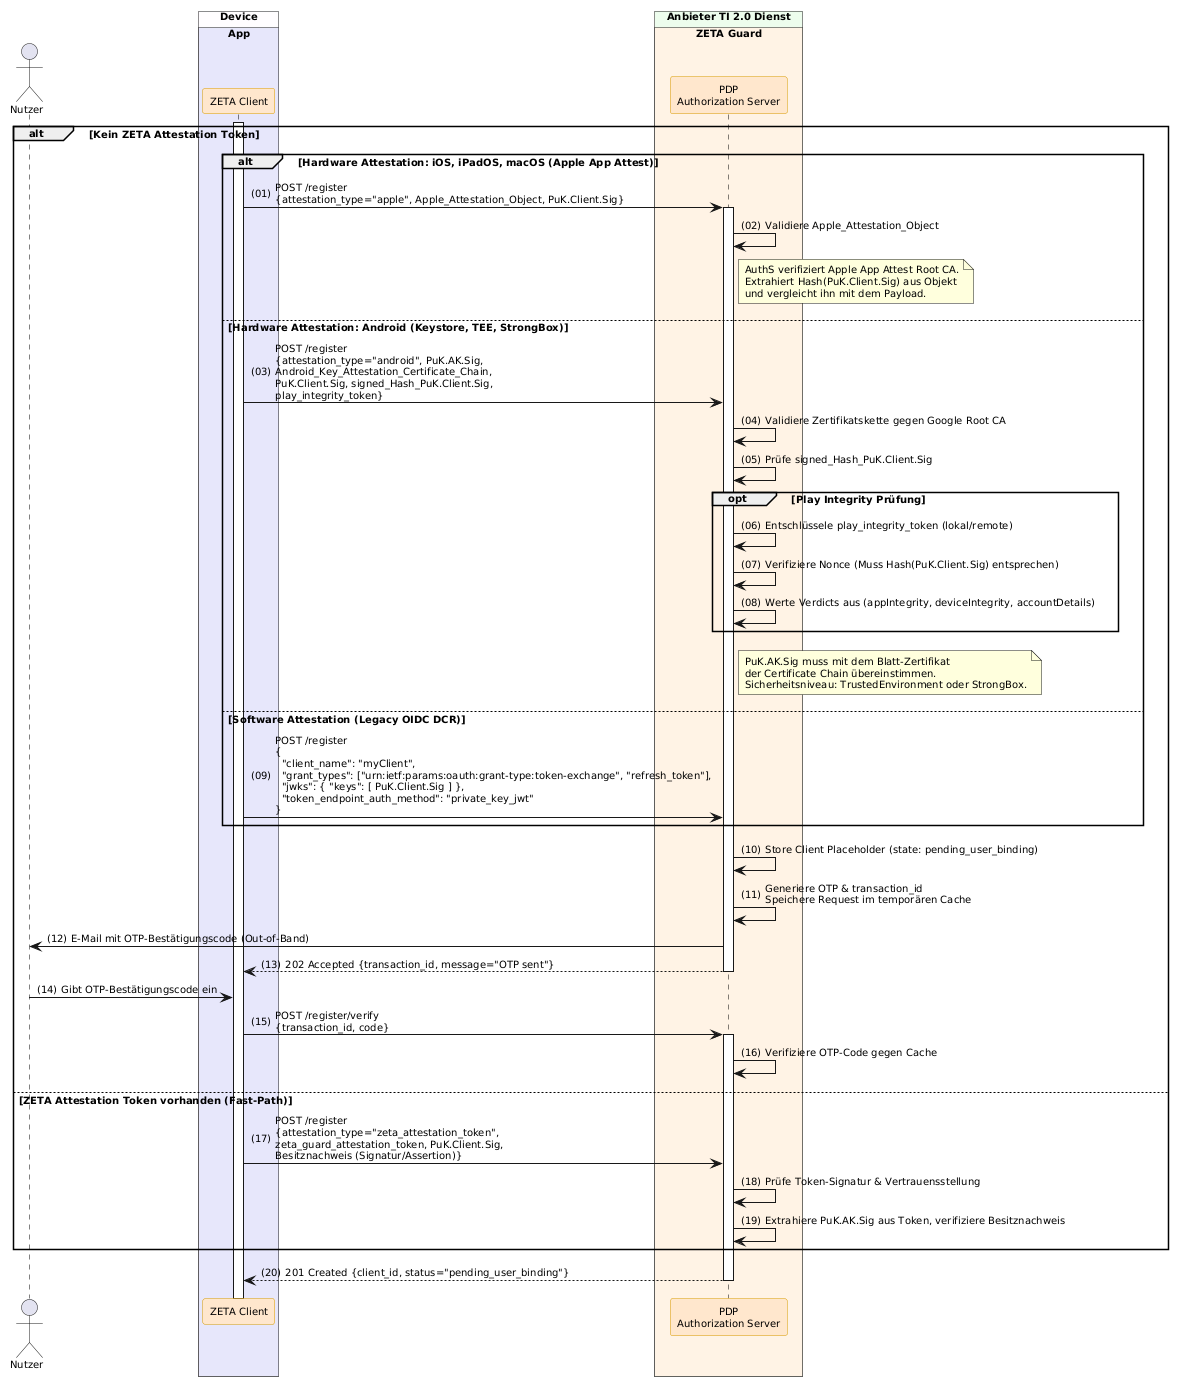

The diagram above was rendered by PlantUML. Its source (embedded in the PNG):
@startuml "Abb-ZETA-DCR-für-mobile-Clients"
!include ../puml-layout.txt

actor User as "Nutzer"

box "Device" DEVICE_COLOR
  box "App" PRIMAERSYSTEM_COLOR
    participant Client as "ZETA Client" <<zeta>>
  end box
end box

box "Anbieter TI 2.0 Dienst" PROVIDER_COLOR
  box "ZETA Guard" ZETA_GUARD_COLOR
    participant AuthS as "PDP\nAuthorization Server" <<zeta>>
  end box
end box

Client++
alt Kein ZETA Attestation Token
    
    alt Hardware Attestation: iOS, iPadOS, macOS (Apple App Attest)
        Client -> AuthS++: POST /register\n{attestation_type="apple", Apple_Attestation_Object, PuK.Client.Sig}
        AuthS -> AuthS: Validiere Apple_Attestation_Object
        note right of AuthS: AuthS verifiziert Apple App Attest Root CA.\nExtrahiert Hash(PuK.Client.Sig) aus Objekt\nund vergleicht ihn mit dem Payload.

    else Hardware Attestation: Android (Keystore, TEE, StrongBox)
        Client -> AuthS: POST /register\n{attestation_type="android", PuK.AK.Sig,\nAndroid_Key_Attestation_Certificate_Chain,\nPuK.Client.Sig, signed_Hash_PuK.Client.Sig,\nplay_integrity_token}
        AuthS -> AuthS: Validiere Zertifikatskette gegen Google Root CA
        AuthS -> AuthS: Prüfe signed_Hash_PuK.Client.Sig
        
        opt Play Integrity Prüfung
            AuthS -> AuthS: Entschlüssele play_integrity_token (lokal/remote)
            AuthS -> AuthS: Verifiziere Nonce (Muss Hash(PuK.Client.Sig) entsprechen)
            AuthS -> AuthS: Werte Verdicts aus (appIntegrity, deviceIntegrity, accountDetails)
        end
        
        note right of AuthS: PuK.AK.Sig muss mit dem Blatt-Zertifikat\nder Certificate Chain übereinstimmen.\nSicherheitsniveau: TrustedEnvironment oder StrongBox.

    else Software Attestation (Legacy OIDC DCR)
        Client -> AuthS: POST /register\n{\n  "client_name": "myClient",\n  "grant_types": ["urn:ietf:params:oauth:grant-type:token-exchange", "refresh_token"],\n  "jwks": { "keys": [ PuK.Client.Sig ] },\n  "token_endpoint_auth_method": "private_key_jwt"\n}
    end

    AuthS -> AuthS: Store Client Placeholder (state: pending_user_binding)

    ' Trust On First Use (TOFU)
    AuthS -> AuthS: Generiere OTP & transaction_id\nSpeichere Request im temporären Cache
    AuthS -> User: E-Mail mit OTP-Bestätigungscode (Out-of-Band)
    
    ' Server antwortet mit 202, noch KEINE client_id!
    AuthS --> Client--: 202 Accepted {transaction_id, message="OTP sent"}

    ' Warte auf Nutzer-Eingabe
    User -> Client: Gibt OTP-Bestätigungscode ein
    
    ' Verifikation mit der temporären ID
    Client -> AuthS++: POST /register/verify\n{transaction_id, code}
    AuthS -> AuthS: Verifiziere OTP-Code gegen Cache


else ZETA Attestation Token vorhanden (Fast-Path)
    Client -> AuthS: POST /register\n{attestation_type="zeta_attestation_token",\nzeta_guard_attestation_token, PuK.Client.Sig,\nBesitznachweis (Signatur/Assertion)}
    AuthS -> AuthS: Prüfe Token-Signatur & Vertrauensstellung
    AuthS -> AuthS: Extrahiere PuK.AK.Sig aus Token, verifiziere Besitznachweis
end

AuthS --> Client--: 201 Created {client_id, status="pending_user_binding"}

@enduml